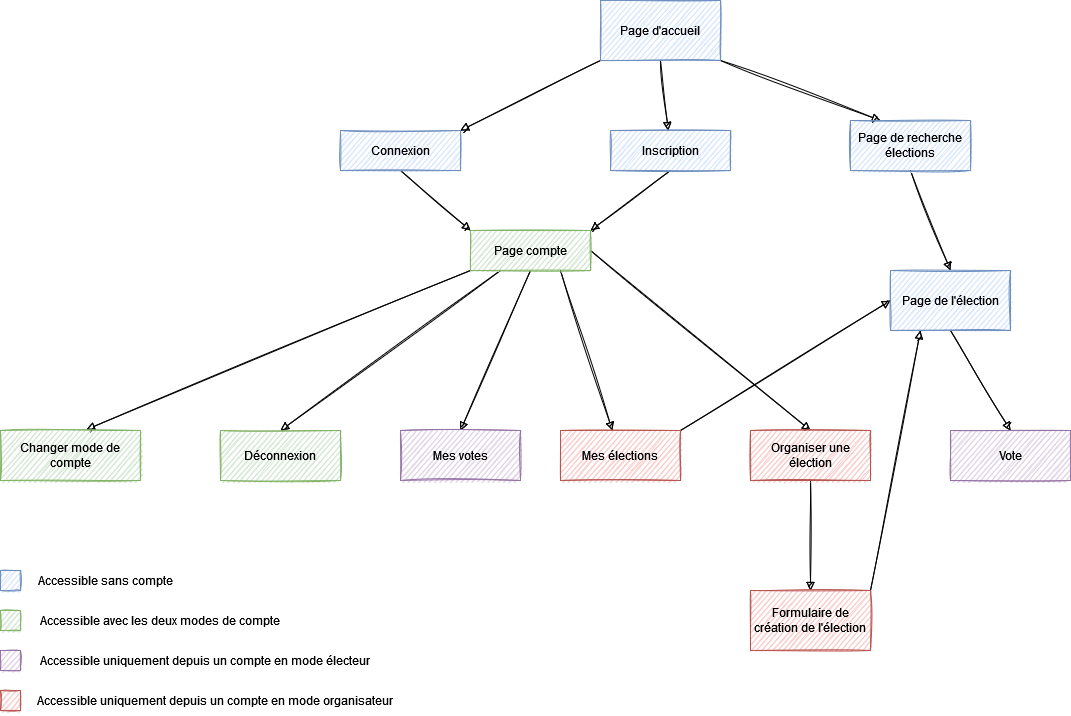

The diagram above was exported from draw.io. Its source (the exported page's mxGraphModel, read from the mxfile embedded in the PNG):
<mxGraphModel dx="1422" dy="820" grid="1" gridSize="10" guides="1" tooltips="1" connect="1" arrows="1" fold="1" page="1" pageScale="1" pageWidth="1169" pageHeight="826" background="none" math="0" shadow="0">
  <root>
    <mxCell id="0" />
    <mxCell id="1" parent="0" />
    <mxCell id="_iSyF9nO4rECjfQZtDXQ-56" style="rounded=0;orthogonalLoop=1;jettySize=auto;html=1;exitX=0;exitY=1;exitDx=0;exitDy=0;entryX=1;entryY=0;entryDx=0;entryDy=0;endArrow=block;endFill=1;sketch=1;" edge="1" parent="1" source="_iSyF9nO4rECjfQZtDXQ-41" target="_iSyF9nO4rECjfQZtDXQ-43">
      <mxGeometry relative="1" as="geometry" />
    </mxCell>
    <mxCell id="_iSyF9nO4rECjfQZtDXQ-69" style="edgeStyle=none;sketch=1;orthogonalLoop=1;jettySize=auto;html=1;exitX=0.5;exitY=1;exitDx=0;exitDy=0;endArrow=block;endFill=1;" edge="1" parent="1" source="_iSyF9nO4rECjfQZtDXQ-41" target="_iSyF9nO4rECjfQZtDXQ-44">
      <mxGeometry relative="1" as="geometry" />
    </mxCell>
    <mxCell id="_iSyF9nO4rECjfQZtDXQ-85" style="edgeStyle=none;sketch=1;orthogonalLoop=1;jettySize=auto;html=1;exitX=1;exitY=1;exitDx=0;exitDy=0;entryX=0.25;entryY=0;entryDx=0;entryDy=0;endArrow=block;endFill=1;" edge="1" parent="1" source="_iSyF9nO4rECjfQZtDXQ-41" target="_iSyF9nO4rECjfQZtDXQ-48">
      <mxGeometry relative="1" as="geometry" />
    </mxCell>
    <mxCell id="_iSyF9nO4rECjfQZtDXQ-41" value="Page d'accueil" style="rounded=0;whiteSpace=wrap;html=1;fillColor=#dae8fc;strokeColor=#6c8ebf;sketch=1;" vertex="1" parent="1">
      <mxGeometry x="640" y="10" width="120" height="60" as="geometry" />
    </mxCell>
    <mxCell id="_iSyF9nO4rECjfQZtDXQ-70" style="edgeStyle=none;sketch=1;orthogonalLoop=1;jettySize=auto;html=1;exitX=0.5;exitY=1;exitDx=0;exitDy=0;entryX=0;entryY=0;entryDx=0;entryDy=0;endArrow=block;endFill=1;" edge="1" parent="1" source="_iSyF9nO4rECjfQZtDXQ-43" target="_iSyF9nO4rECjfQZtDXQ-45">
      <mxGeometry relative="1" as="geometry" />
    </mxCell>
    <mxCell id="_iSyF9nO4rECjfQZtDXQ-43" value="Connexion" style="rounded=0;whiteSpace=wrap;html=1;sketch=1;fillColor=#dae8fc;strokeColor=#6c8ebf;" vertex="1" parent="1">
      <mxGeometry x="380" y="140" width="120" height="40" as="geometry" />
    </mxCell>
    <mxCell id="_iSyF9nO4rECjfQZtDXQ-71" style="edgeStyle=none;sketch=1;orthogonalLoop=1;jettySize=auto;html=1;exitX=0.5;exitY=1;exitDx=0;exitDy=0;entryX=1;entryY=0;entryDx=0;entryDy=0;endArrow=block;endFill=1;" edge="1" parent="1" source="_iSyF9nO4rECjfQZtDXQ-44" target="_iSyF9nO4rECjfQZtDXQ-45">
      <mxGeometry relative="1" as="geometry" />
    </mxCell>
    <mxCell id="_iSyF9nO4rECjfQZtDXQ-44" value="Inscription" style="rounded=0;whiteSpace=wrap;html=1;sketch=1;fillColor=#dae8fc;strokeColor=#6c8ebf;" vertex="1" parent="1">
      <mxGeometry x="650" y="140" width="120" height="40" as="geometry" />
    </mxCell>
    <mxCell id="_iSyF9nO4rECjfQZtDXQ-73" style="edgeStyle=none;sketch=1;orthogonalLoop=1;jettySize=auto;html=1;exitX=0;exitY=1;exitDx=0;exitDy=0;entryX=0.614;entryY=-0.02;entryDx=0;entryDy=0;entryPerimeter=0;endArrow=block;endFill=1;" edge="1" parent="1" source="_iSyF9nO4rECjfQZtDXQ-45" target="_iSyF9nO4rECjfQZtDXQ-46">
      <mxGeometry relative="1" as="geometry" />
    </mxCell>
    <mxCell id="_iSyF9nO4rECjfQZtDXQ-74" style="edgeStyle=none;sketch=1;orthogonalLoop=1;jettySize=auto;html=1;exitX=0.25;exitY=1;exitDx=0;exitDy=0;entryX=0.5;entryY=0;entryDx=0;entryDy=0;endArrow=block;endFill=1;" edge="1" parent="1" source="_iSyF9nO4rECjfQZtDXQ-45" target="_iSyF9nO4rECjfQZtDXQ-47">
      <mxGeometry relative="1" as="geometry" />
    </mxCell>
    <mxCell id="_iSyF9nO4rECjfQZtDXQ-75" style="edgeStyle=none;sketch=1;orthogonalLoop=1;jettySize=auto;html=1;exitX=0.5;exitY=1;exitDx=0;exitDy=0;entryX=0.5;entryY=0;entryDx=0;entryDy=0;endArrow=block;endFill=1;" edge="1" parent="1" source="_iSyF9nO4rECjfQZtDXQ-45" target="_iSyF9nO4rECjfQZtDXQ-49">
      <mxGeometry relative="1" as="geometry" />
    </mxCell>
    <mxCell id="_iSyF9nO4rECjfQZtDXQ-76" style="edgeStyle=none;sketch=1;orthogonalLoop=1;jettySize=auto;html=1;exitX=0.75;exitY=1;exitDx=0;exitDy=0;endArrow=block;endFill=1;" edge="1" parent="1" source="_iSyF9nO4rECjfQZtDXQ-45" target="_iSyF9nO4rECjfQZtDXQ-50">
      <mxGeometry relative="1" as="geometry" />
    </mxCell>
    <mxCell id="_iSyF9nO4rECjfQZtDXQ-78" style="edgeStyle=none;sketch=1;orthogonalLoop=1;jettySize=auto;html=1;exitX=1;exitY=0.5;exitDx=0;exitDy=0;entryX=0.5;entryY=0;entryDx=0;entryDy=0;endArrow=block;endFill=1;" edge="1" parent="1" source="_iSyF9nO4rECjfQZtDXQ-45" target="_iSyF9nO4rECjfQZtDXQ-51">
      <mxGeometry relative="1" as="geometry" />
    </mxCell>
    <mxCell id="_iSyF9nO4rECjfQZtDXQ-45" value="Page compte" style="rounded=0;whiteSpace=wrap;html=1;sketch=1;fillColor=#d5e8d4;strokeColor=#82b366;" vertex="1" parent="1">
      <mxGeometry x="510" y="240" width="120" height="40" as="geometry" />
    </mxCell>
    <mxCell id="_iSyF9nO4rECjfQZtDXQ-46" value="Changer mode de compte" style="rounded=0;whiteSpace=wrap;html=1;sketch=1;fillColor=#d5e8d4;strokeColor=#82b366;" vertex="1" parent="1">
      <mxGeometry x="40" y="440" width="140" height="50" as="geometry" />
    </mxCell>
    <mxCell id="_iSyF9nO4rECjfQZtDXQ-47" value="Déconnexion" style="rounded=0;whiteSpace=wrap;html=1;sketch=1;fillColor=#d5e8d4;strokeColor=#82b366;" vertex="1" parent="1">
      <mxGeometry x="260" y="440" width="120" height="50" as="geometry" />
    </mxCell>
    <mxCell id="_iSyF9nO4rECjfQZtDXQ-79" style="edgeStyle=none;sketch=1;orthogonalLoop=1;jettySize=auto;html=1;exitX=0.5;exitY=1;exitDx=0;exitDy=0;entryX=0.5;entryY=0;entryDx=0;entryDy=0;endArrow=block;endFill=1;" edge="1" parent="1" source="_iSyF9nO4rECjfQZtDXQ-48" target="_iSyF9nO4rECjfQZtDXQ-52">
      <mxGeometry relative="1" as="geometry" />
    </mxCell>
    <mxCell id="_iSyF9nO4rECjfQZtDXQ-48" value="Page de recherche élections" style="rounded=0;whiteSpace=wrap;html=1;sketch=1;fillColor=#dae8fc;strokeColor=#6c8ebf;" vertex="1" parent="1">
      <mxGeometry x="890" y="130" width="120" height="50" as="geometry" />
    </mxCell>
    <mxCell id="_iSyF9nO4rECjfQZtDXQ-49" value="Mes votes" style="rounded=0;whiteSpace=wrap;html=1;sketch=1;fillColor=#e1d5e7;strokeColor=#9673a6;" vertex="1" parent="1">
      <mxGeometry x="440" y="440" width="120" height="50" as="geometry" />
    </mxCell>
    <mxCell id="_iSyF9nO4rECjfQZtDXQ-86" style="edgeStyle=none;sketch=1;orthogonalLoop=1;jettySize=auto;html=1;exitX=1;exitY=0;exitDx=0;exitDy=0;entryX=0;entryY=0.5;entryDx=0;entryDy=0;endArrow=block;endFill=1;" edge="1" parent="1" source="_iSyF9nO4rECjfQZtDXQ-50" target="_iSyF9nO4rECjfQZtDXQ-52">
      <mxGeometry relative="1" as="geometry" />
    </mxCell>
    <mxCell id="_iSyF9nO4rECjfQZtDXQ-50" value="Mes élections" style="rounded=0;whiteSpace=wrap;html=1;sketch=1;fillColor=#f8cecc;strokeColor=#b85450;" vertex="1" parent="1">
      <mxGeometry x="600" y="440" width="120" height="50" as="geometry" />
    </mxCell>
    <mxCell id="_iSyF9nO4rECjfQZtDXQ-80" style="edgeStyle=none;sketch=1;orthogonalLoop=1;jettySize=auto;html=1;exitX=0.5;exitY=1;exitDx=0;exitDy=0;endArrow=block;endFill=1;" edge="1" parent="1" source="_iSyF9nO4rECjfQZtDXQ-51" target="_iSyF9nO4rECjfQZtDXQ-53">
      <mxGeometry relative="1" as="geometry" />
    </mxCell>
    <mxCell id="_iSyF9nO4rECjfQZtDXQ-51" value="Organiser une élection" style="rounded=0;whiteSpace=wrap;html=1;sketch=1;fillColor=#f8cecc;strokeColor=#b85450;" vertex="1" parent="1">
      <mxGeometry x="790" y="440" width="120" height="50" as="geometry" />
    </mxCell>
    <mxCell id="_iSyF9nO4rECjfQZtDXQ-84" style="edgeStyle=none;sketch=1;orthogonalLoop=1;jettySize=auto;html=1;exitX=0.5;exitY=1;exitDx=0;exitDy=0;entryX=0.5;entryY=0;entryDx=0;entryDy=0;endArrow=block;endFill=1;" edge="1" parent="1" source="_iSyF9nO4rECjfQZtDXQ-52" target="_iSyF9nO4rECjfQZtDXQ-83">
      <mxGeometry relative="1" as="geometry" />
    </mxCell>
    <mxCell id="_iSyF9nO4rECjfQZtDXQ-52" value="Page de l'élection" style="rounded=0;whiteSpace=wrap;html=1;sketch=1;fillColor=#dae8fc;strokeColor=#6c8ebf;" vertex="1" parent="1">
      <mxGeometry x="930" y="280" width="120" height="60" as="geometry" />
    </mxCell>
    <mxCell id="_iSyF9nO4rECjfQZtDXQ-87" style="edgeStyle=none;sketch=1;orthogonalLoop=1;jettySize=auto;html=1;exitX=1;exitY=0;exitDx=0;exitDy=0;entryX=0.25;entryY=1;entryDx=0;entryDy=0;endArrow=block;endFill=1;" edge="1" parent="1" source="_iSyF9nO4rECjfQZtDXQ-53" target="_iSyF9nO4rECjfQZtDXQ-52">
      <mxGeometry relative="1" as="geometry" />
    </mxCell>
    <mxCell id="_iSyF9nO4rECjfQZtDXQ-53" value="Formulaire de création de l'élection" style="rounded=0;whiteSpace=wrap;html=1;sketch=1;fillColor=#f8cecc;strokeColor=#b85450;" vertex="1" parent="1">
      <mxGeometry x="790" y="600" width="120" height="60" as="geometry" />
    </mxCell>
    <mxCell id="_iSyF9nO4rECjfQZtDXQ-83" value="Vote" style="rounded=0;whiteSpace=wrap;html=1;sketch=1;fillColor=#e1d5e7;strokeColor=#9673a6;" vertex="1" parent="1">
      <mxGeometry x="990" y="440" width="120" height="50" as="geometry" />
    </mxCell>
    <mxCell id="_iSyF9nO4rECjfQZtDXQ-88" value="" style="rounded=0;whiteSpace=wrap;html=1;sketch=1;fillColor=#dae8fc;strokeColor=#6c8ebf;" vertex="1" parent="1">
      <mxGeometry x="40" y="580" width="20" height="20" as="geometry" />
    </mxCell>
    <mxCell id="_iSyF9nO4rECjfQZtDXQ-89" value="" style="rounded=0;whiteSpace=wrap;html=1;sketch=1;fillColor=#d5e8d4;strokeColor=#82b366;" vertex="1" parent="1">
      <mxGeometry x="40" y="620" width="20" height="20" as="geometry" />
    </mxCell>
    <mxCell id="_iSyF9nO4rECjfQZtDXQ-91" value="" style="rounded=0;whiteSpace=wrap;html=1;sketch=1;fillColor=#f8cecc;strokeColor=#b85450;" vertex="1" parent="1">
      <mxGeometry x="40" y="700" width="20" height="20" as="geometry" />
    </mxCell>
    <mxCell id="_iSyF9nO4rECjfQZtDXQ-92" value="Accessible sans compte" style="text;html=1;strokeColor=none;fillColor=none;align=center;verticalAlign=middle;whiteSpace=wrap;rounded=0;sketch=1;" vertex="1" parent="1">
      <mxGeometry x="60" y="575" width="170" height="30" as="geometry" />
    </mxCell>
    <mxCell id="_iSyF9nO4rECjfQZtDXQ-95" style="edgeStyle=none;sketch=1;orthogonalLoop=1;jettySize=auto;html=1;exitX=1;exitY=0.5;exitDx=0;exitDy=0;endArrow=block;endFill=1;" edge="1" parent="1">
      <mxGeometry relative="1" as="geometry">
        <mxPoint x="170" y="660" as="sourcePoint" />
        <mxPoint x="170" y="660" as="targetPoint" />
      </mxGeometry>
    </mxCell>
    <mxCell id="_iSyF9nO4rECjfQZtDXQ-97" value="" style="rounded=0;whiteSpace=wrap;html=1;sketch=1;fillColor=#e1d5e7;strokeColor=#9673a6;" vertex="1" parent="1">
      <mxGeometry x="40" y="660" width="20" height="20" as="geometry" />
    </mxCell>
    <mxCell id="_iSyF9nO4rECjfQZtDXQ-99" value="Accessible avec les deux modes de compte" style="text;html=1;strokeColor=none;fillColor=none;align=center;verticalAlign=middle;whiteSpace=wrap;rounded=0;sketch=1;" vertex="1" parent="1">
      <mxGeometry x="70" y="615" width="260" height="30" as="geometry" />
    </mxCell>
    <mxCell id="_iSyF9nO4rECjfQZtDXQ-101" value="Accessible uniquement depuis un compte en mode électeur" style="text;html=1;strokeColor=none;fillColor=none;align=center;verticalAlign=middle;whiteSpace=wrap;rounded=0;sketch=1;" vertex="1" parent="1">
      <mxGeometry x="70" y="655" width="350" height="30" as="geometry" />
    </mxCell>
    <mxCell id="_iSyF9nO4rECjfQZtDXQ-102" value="Accessible uniquement depuis un compte en mode organisateur" style="text;html=1;strokeColor=none;fillColor=none;align=center;verticalAlign=middle;whiteSpace=wrap;rounded=0;sketch=1;" vertex="1" parent="1">
      <mxGeometry x="70" y="695" width="370" height="30" as="geometry" />
    </mxCell>
  </root>
</mxGraphModel>